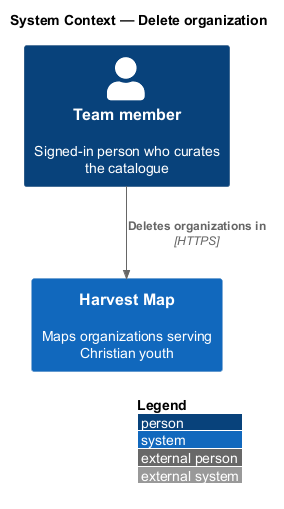

The diagram above was rendered by PlantUML. Its source (embedded in the PNG):
@startuml
!include <C4/C4_Context>
LAYOUT_WITH_LEGEND()
title System Context — Delete organization

Person(member, "Team member", "Signed-in person who curates the catalogue")
System(hm, "Harvest Map", "Maps organizations serving Christian youth")

Rel(member, hm, "Deletes organizations in", "HTTPS")
@enduml